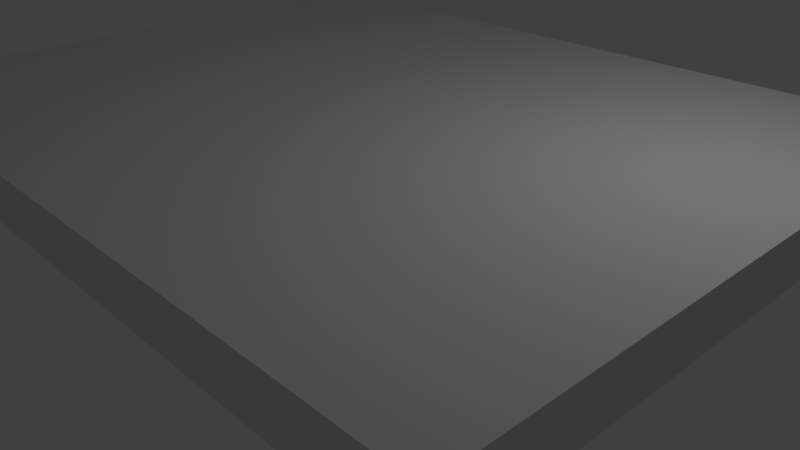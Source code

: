# Source: SnowField.blend  (saved by Blender 2.79.0; exported with 4.5.12 LTS)
import bpy
from mathutils import Matrix  # noqa: F401  (used for matrix-valued properties, if any)

bpy.ops.wm.read_factory_settings(use_empty=True)
scene = bpy.context.scene
scene.name = 'Scene'

# ---- collections
col_collection_1 = bpy.data.collections.new('Collection 1'); scene.collection.children.link(col_collection_1)

# ---- materials (node trees are filled in below, after node groups)
mat_material = bpy.data.materials.new('Material')
mat_material.alpha_threshold = 0.0
mat_material.use_transparent_shadow = False
mat_material.roughness = 0.5
mat_material.line_color = (0.0, 0.0, 0.0, 1.0)

# ---- material node trees

# ---- world
world_world = bpy.data.worlds.new('World'); scene.world = world_world
world_world.color = (0.05088, 0.05088, 0.05088)
world_world.use_sun_shadow = False
world_world.sun_shadow_jitter_overblur = 0.0
world_world.cycles.sampling_method = 'MANUAL'

# ---- cameras
cam_camera = bpy.data.cameras.new('Camera')
cam_camera.clip_end = 100.0
cam_camera.lens = 35.0
cam_camera.sensor_width = 32.0
cam_camera.sensor_height = 18.0
cam_camera.ortho_scale = 7.314
cam_camera.dof.focus_distance = 0.0
cam_camera.dof.aperture_fstop = 128.0

# ---- lights
light_lamp = bpy.data.lights.new('Lamp', 'POINT')
light_lamp.transmission_factor = 0.0
light_lamp.cutoff_distance = 30.0
light_lamp.energy = 100.0
light_lamp.shadow_buffer_clip_start = 1.001
light_lamp.shadow_soft_size = 0.1
light_lamp.shadow_maximum_resolution = 0.006
light_lamp.use_absolute_resolution = True

# ---- meshes
me_cube = bpy.data.meshes.new('Cube')
me_cube.from_pydata([(1.0, 1.0, -1.0), (1.0, -1.0, -1.0), (-1.0, -1.0, -1.0), (-1.0, 1.0, -1.0), (1.0, 1.0, 1.0), (1.0, -1.0, 1.0), (-1.0, -1.0, 1.0), (-1.0, 1.0, 1.0)], [], [(0, 1, 2, 3), (4, 7, 6, 5), (0, 4, 5, 1), (1, 5, 6, 2), (2, 6, 7, 3), (4, 0, 3, 7)])
_uv = me_cube.uv_layers.new(name='UVMap')
_uv.uv.foreach_set('vector', [0.0, 0.0, 1.0, 0.0, 1.0, 1.0, 0.0, 1.0, 0.0, 0.0, 1.0, 0.0, 1.0, 1.0, 0.0, 1.0, 0.0, 0.0, 1.0, 0.0, 1.0, 1.0, 0.0, 1.0, 0.0, 0.0, 1.0, 0.0, 1.0, 1.0, 0.0, 1.0, 0.0, 0.0, 1.0, 0.0, 1.0, 1.0, 0.0, 1.0, 0.0, 0.0, 1.0, 0.0, 1.0, 1.0, 0.0, 1.0])
me_cube.materials.append(mat_material)
me_cube.use_remesh_preserve_volume = False
me_cube.use_remesh_preserve_attributes = False
me_cube.use_mirror_vertex_groups = False
me_cube.update()

# ---- objects
ob_cube = bpy.data.objects.new('Cube', me_cube)
ob_lamp = bpy.data.objects.new('Lamp', light_lamp)
ob_camera = bpy.data.objects.new('Camera', cam_camera)

# ---- transforms, parenting, visibility, modifiers, constraints
ob_cube.location = (0.0, 0.0, 1.724)
ob_cube.scale = (5.0, 4.0, 0.3)
ob_cube.lock_rotations_4d = False
ob_cube.empty_display_type = 'ARROWS'
ob_cube.lineart.crease_threshold = 0.0
ob_lamp.location = (4.076, 1.005, 5.904)
ob_lamp.rotation_euler = (0.6503, 0.05522, 1.866)
ob_lamp.lock_rotations_4d = False
ob_lamp.empty_display_type = 'ARROWS'
ob_lamp.color = (0.0, 0.0, 0.0, 0.0)
ob_lamp.lineart.crease_threshold = 0.0
ob_camera.location = (7.481, -6.508, 5.344)
ob_camera.rotation_euler = (1.109, 0.0, 0.8149)
ob_camera.lock_rotations_4d = False
ob_camera.empty_display_type = 'ARROWS'
ob_camera.color = (0.0, 0.0, 0.0, 0.0)
ob_camera.display_type = 'WIRE'
ob_camera.lineart.crease_threshold = 0.0

# ---- collection membership
col_collection_1.objects.link(ob_cube)
col_collection_1.objects.link(ob_lamp)
col_collection_1.objects.link(ob_camera)

# ---- scene / render settings (as saved in the file)
scene.camera = ob_camera
scene.frame_start = 1; scene.frame_end = 250; scene.frame_set(1)
scene.render.engine = 'BLENDER_EEVEE_NEXT'
scene.render.resolution_percentage = 50
scene.render.dither_intensity = 0.0
scene.cycles.use_denoising = False
scene.cycles.samples = 128
scene.cycles.sampling_pattern = 'TABULATED_SOBOL'
scene.cycles.use_adaptive_sampling = False
scene.cycles.use_light_tree = False
scene.cycles.blur_glossy = 0.0
scene.cycles.sample_clamp_indirect = 0.0
scene.view_settings.view_transform = 'Standard'
bpy.context.view_layer.update()

